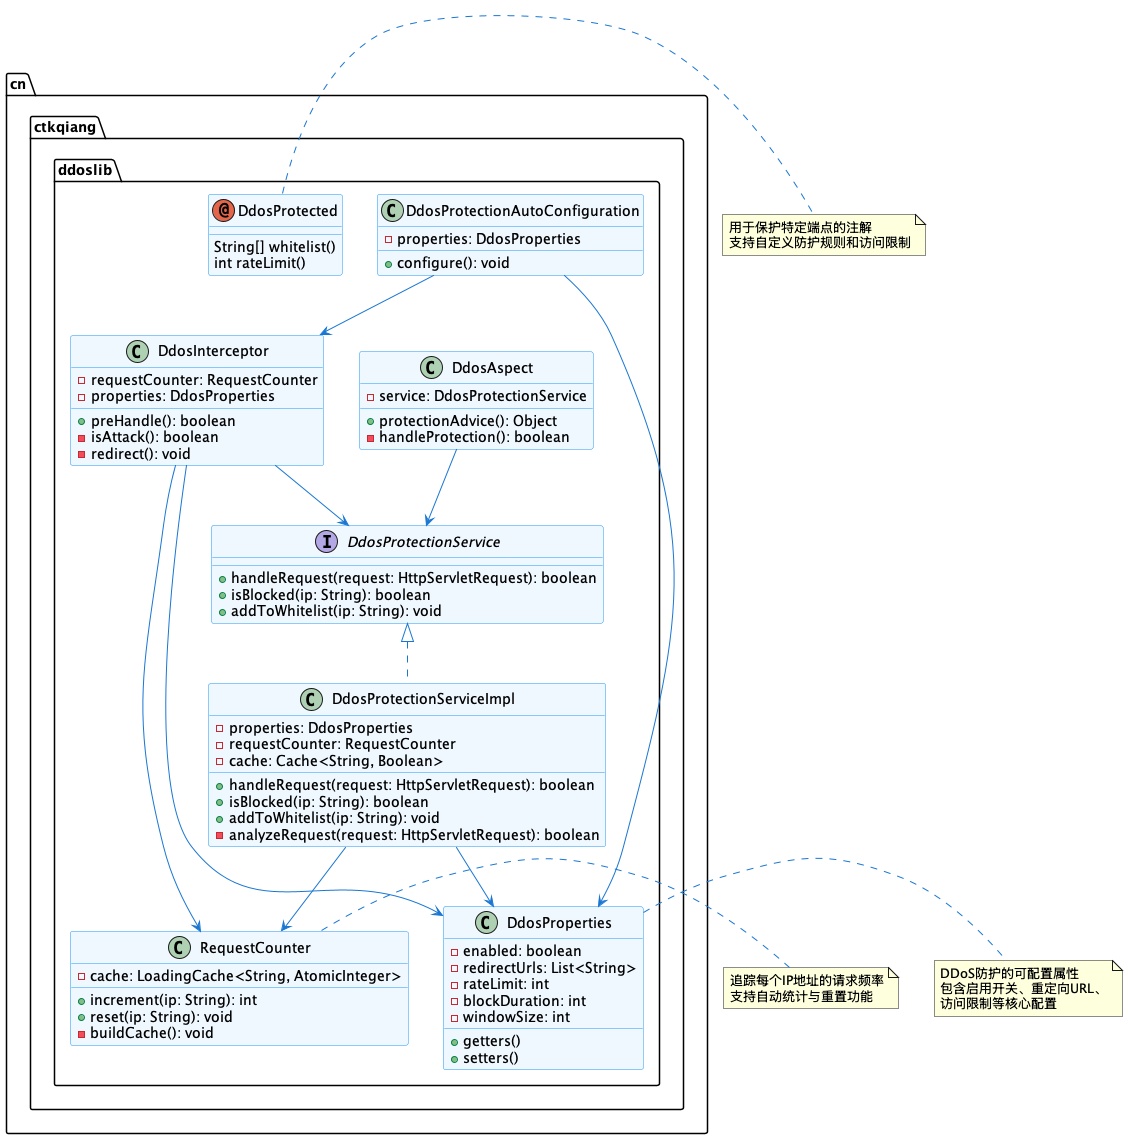

The diagram above was rendered by PlantUML. Its source (embedded in the PNG):
@startuml DDoS Protection Library

skinparam class {
    BackgroundColor #F0F8FF
    BorderColor #2196F3
    ArrowColor #1976D2
    FontSize 14
}

package "cn.ctkqiang.ddoslib" {
    class DdosProtectionAutoConfiguration {
        - properties: DdosProperties
        + configure(): void
    }

    class DdosProperties {
        - enabled: boolean
        - redirectUrls: List<String>
        - rateLimit: int
        - blockDuration: int
        - windowSize: int
        + getters()
        + setters()
    }

    class DdosInterceptor {
        - requestCounter: RequestCounter
        - properties: DdosProperties
        + preHandle(): boolean
        - isAttack(): boolean
        - redirect(): void
    }

    class RequestCounter {
        - cache: LoadingCache<String, AtomicInteger>
        + increment(ip: String): int
        + reset(ip: String): void
        - buildCache(): void
    }

    interface DdosProtectionService {
        + handleRequest(request: HttpServletRequest): boolean
        + isBlocked(ip: String): boolean
        + addToWhitelist(ip: String): void
    }

    class DdosProtectionServiceImpl {
        - properties: DdosProperties
        - requestCounter: RequestCounter
        - cache: Cache<String, Boolean>
        + handleRequest(request: HttpServletRequest): boolean
        + isBlocked(ip: String): boolean
        + addToWhitelist(ip: String): void
        - analyzeRequest(request: HttpServletRequest): boolean
    }

    annotation DdosProtected {
        String[] whitelist()
        int rateLimit()
    }

    class DdosAspect {
        - service: DdosProtectionService
        + protectionAdvice(): Object
        - handleProtection(): boolean
    }
}

DdosProtectionAutoConfiguration --> DdosProperties
DdosProtectionAutoConfiguration --> DdosInterceptor
DdosInterceptor --> RequestCounter
DdosInterceptor --> DdosProperties
DdosProtectionService <|.. DdosProtectionServiceImpl
DdosProtectionServiceImpl --> RequestCounter
DdosProtectionServiceImpl --> DdosProperties
DdosAspect --> DdosProtectionService
DdosInterceptor --> DdosProtectionService

note right of DdosProtected
    用于保护特定端点的注解
    支持自定义防护规则和访问限制
end note

note right of DdosProperties
    DDoS防护的可配置属性
    包含启用开关、重定向URL、
    访问限制等核心配置
end note

note right of RequestCounter
    追踪每个IP地址的请求频率
    支持自动统计与重置功能
end note

@enduml